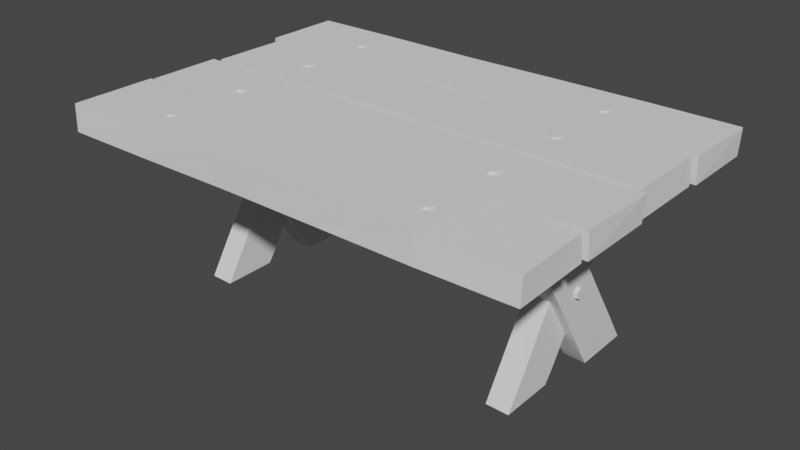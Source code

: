 # Source: Table.blend  (saved by Blender 2.91.10; exported with 4.5.12 LTS)
import bpy
from mathutils import Matrix  # noqa: F401  (used for matrix-valued properties, if any)

bpy.ops.wm.read_factory_settings(use_empty=True)
scene = bpy.context.scene
scene.name = 'Scene'

# ---- world
world_world = bpy.data.worlds.new('World'); scene.world = world_world
world_world.use_nodes = True; world_world.node_tree.nodes.clear()
_N = world_world.node_tree.nodes; _L = world_world.node_tree.links
n0 = _N.new('ShaderNodeOutputWorld'); n0.name = 'World Output'; n0.location = (300, 300)
n1 = _N.new('ShaderNodeBackground'); n1.name = 'Background'; n1.location = (10, 300)
n1.inputs[0].default_value = (0.05088, 0.05088, 0.05088, 1.0)
_L.new(n1.outputs[0], n0.inputs[0])
n0.is_active_output = True
world_world.color = (0.05088, 0.05088, 0.05088)
world_world.use_sun_shadow = False
world_world.sun_shadow_jitter_overblur = 0.0

# ---- meshes
me_cube_001 = bpy.data.meshes.new('Cube.001')
me_cube_001.from_pydata([(-1.004, -0.9992, -1.0), (-1.0, -0.9748, 1.0), (-0.9967, 1.0, -1.0), (-1.0, 0.9748, 1.0), (0.9941, -1.045, -1.0), (1.0, -1.0, 1.0), (0.9941, 1.008, -1.0), (1.0, 0.9637, 1.0), (-0.6323, 1.037, -1.0), (-0.6473, 1.0, 1.0), (-0.6246, -1.037, -1.0), (-0.6323, -1.0, 1.0), (-0.13, 0.9859, 0.9848), (-0.1943, -1.0, -1.038), (-0.1929, 0.9999, -0.9848), (-0.1436, -0.986, 1.038), (0.2244, 1.0, 1.0), (0.1819, -1.0, -1.0), (0.1653, 0.999, -1.0), (0.2576, -1.0, 1.0), (0.6621, 0.9997, 1.018), (0.6288, -1.027, -1.02), (0.6453, 1.028, -1.018), (0.6288, -0.9997, 1.02)], [], [(0, 1, 3, 2), (22, 20, 7, 6), (6, 7, 5, 4), (10, 11, 1, 0), (22, 6, 4, 21), (9, 3, 1, 11), (12, 9, 11, 15), (2, 8, 10, 0), (13, 15, 11, 10), (2, 3, 9, 8), (17, 19, 15, 13), (16, 12, 15, 19), (8, 14, 13, 10), (8, 9, 12, 14), (20, 16, 19, 23), (21, 23, 19, 17), (14, 18, 17, 13), (14, 12, 16, 18), (4, 5, 23, 21), (7, 20, 23, 5), (18, 22, 21, 17), (18, 16, 20, 22)])
_uv = me_cube_001.uv_layers.new(name='UVMap')
_uv.uv.foreach_set('vector', [0.375, 0.0, 0.625, 0.0, 0.625, 0.25, 0.375, 0.25, 0.375, 0.4536, 0.625, 0.4536, 0.625, 0.5, 0.375, 0.5, 0.375, 0.5, 0.625, 0.5, 0.625, 0.75, 0.375, 0.75, 0.375, 0.954, 0.625, 0.954, 0.625, 1.0, 0.375, 1.0, 0.3286, 0.5, 0.375, 0.5, 0.375, 0.75, 0.3286, 0.75, 0.829, 0.5, 0.875, 0.5, 0.875, 0.75, 0.829, 0.75, 0.7681, 0.5, 0.829, 0.5, 0.829, 0.75, 0.7681, 0.75, 0.125, 0.5, 0.171, 0.5, 0.171, 0.75, 0.125, 0.75, 0.375, 0.8931, 0.625, 0.8931, 0.625, 0.954, 0.375, 0.954, 0.375, 0.25, 0.625, 0.25, 0.625, 0.296, 0.375, 0.296, 0.375, 0.8428, 0.625, 0.8428, 0.625, 0.8931, 0.375, 0.8931, 0.7178, 0.5, 0.7681, 0.5, 0.7681, 0.75, 0.7178, 0.75, 0.171, 0.5, 0.2319, 0.5, 0.2319, 0.75, 0.171, 0.75, 0.375, 0.296, 0.625, 0.296, 0.625, 0.3569, 0.375, 0.3569, 0.6714, 0.5, 0.7178, 0.5, 0.7178, 0.75, 0.6714, 0.75, 0.375, 0.7964, 0.625, 0.7964, 0.625, 0.8428, 0.375, 0.8428, 0.2319, 0.5, 0.2822, 0.5, 0.2822, 0.75, 0.2319, 0.75, 0.375, 0.3569, 0.625, 0.3569, 0.625, 0.4072, 0.375, 0.4072, 0.375, 0.75, 0.625, 0.75, 0.625, 0.7964, 0.375, 0.7964, 0.625, 0.5, 0.6714, 0.5, 0.6714, 0.75, 0.625, 0.75, 0.2822, 0.5, 0.3286, 0.5, 0.3286, 0.75, 0.2822, 0.75, 0.375, 0.4072, 0.625, 0.4072, 0.625, 0.4536, 0.375, 0.4536])
me_cube_001.use_remesh_fix_poles = True
me_cube_001.use_remesh_preserve_attributes = False
me_cube_001.use_mirror_vertex_groups = False
me_cube_001.update()
me_cube_002 = bpy.data.meshes.new('Cube.002')
me_cube_002.from_pydata([(-1.004, -0.9992, -1.0), (-1.0, -0.9748, 1.0), (-0.9967, 0.9728, -1.0), (-1.0, 0.9476, 1.0), (0.9941, -1.045, -1.0), (1.0, -1.0, 1.0), (0.9941, 1.045, -1.0), (1.0, 1.0, 1.0), (-0.6323, 1.037, -1.0), (-0.6473, 1.0, 1.0), (-0.6246, -1.037, -1.0), (-0.6323, -1.0, 1.0), (-0.13, 0.9859, 0.9848), (-0.1943, -1.0, -1.038), (-0.1929, 0.9999, -0.9848), (-0.1436, -0.986, 1.038), (0.2244, 1.0, 1.0), (0.1819, -1.0, -1.0), (0.1653, 0.999, -1.0), (0.2576, -1.0, 1.0), (0.6621, 0.9997, 1.018), (0.6288, -1.027, -1.02), (0.6453, 1.028, -1.018), (0.6288, -0.9997, 1.02)], [], [(0, 1, 3, 2), (22, 20, 7, 6), (6, 7, 5, 4), (10, 11, 1, 0), (22, 6, 4, 21), (9, 3, 1, 11), (12, 9, 11, 15), (2, 8, 10, 0), (13, 15, 11, 10), (2, 3, 9, 8), (17, 19, 15, 13), (16, 12, 15, 19), (8, 14, 13, 10), (8, 9, 12, 14), (20, 16, 19, 23), (21, 23, 19, 17), (14, 18, 17, 13), (14, 12, 16, 18), (4, 5, 23, 21), (7, 20, 23, 5), (18, 22, 21, 17), (18, 16, 20, 22)])
_uv = me_cube_002.uv_layers.new(name='UVMap')
_uv.uv.foreach_set('vector', [0.375, 0.0, 0.625, 0.0, 0.625, 0.25, 0.375, 0.25, 0.375, 0.4536, 0.625, 0.4536, 0.625, 0.5, 0.375, 0.5, 0.375, 0.5, 0.625, 0.5, 0.625, 0.75, 0.375, 0.75, 0.375, 0.954, 0.625, 0.954, 0.625, 1.0, 0.375, 1.0, 0.3286, 0.5, 0.375, 0.5, 0.375, 0.75, 0.3286, 0.75, 0.829, 0.5, 0.875, 0.5, 0.875, 0.75, 0.829, 0.75, 0.7681, 0.5, 0.829, 0.5, 0.829, 0.75, 0.7681, 0.75, 0.125, 0.5, 0.171, 0.5, 0.171, 0.75, 0.125, 0.75, 0.375, 0.8931, 0.625, 0.8931, 0.625, 0.954, 0.375, 0.954, 0.375, 0.25, 0.625, 0.25, 0.625, 0.296, 0.375, 0.296, 0.375, 0.8428, 0.625, 0.8428, 0.625, 0.8931, 0.375, 0.8931, 0.7178, 0.5, 0.7681, 0.5, 0.7681, 0.75, 0.7178, 0.75, 0.171, 0.5, 0.2319, 0.5, 0.2319, 0.75, 0.171, 0.75, 0.375, 0.296, 0.625, 0.296, 0.625, 0.3569, 0.375, 0.3569, 0.6714, 0.5, 0.7178, 0.5, 0.7178, 0.75, 0.6714, 0.75, 0.375, 0.7964, 0.625, 0.7964, 0.625, 0.8428, 0.375, 0.8428, 0.2319, 0.5, 0.2822, 0.5, 0.2822, 0.75, 0.2319, 0.75, 0.375, 0.3569, 0.625, 0.3569, 0.625, 0.4072, 0.375, 0.4072, 0.375, 0.75, 0.625, 0.75, 0.625, 0.7964, 0.375, 0.7964, 0.625, 0.5, 0.6714, 0.5, 0.6714, 0.75, 0.625, 0.75, 0.2822, 0.5, 0.3286, 0.5, 0.3286, 0.75, 0.2822, 0.75, 0.375, 0.4072, 0.625, 0.4072, 0.625, 0.4536, 0.375, 0.4536])
me_cube_002.use_remesh_fix_poles = True
me_cube_002.use_remesh_preserve_attributes = False
me_cube_002.use_mirror_vertex_groups = False
me_cube_002.update()
me_cube_003 = bpy.data.meshes.new('Cube.003')
me_cube_003.from_pydata([(-1.004, -0.9992, -1.0), (-1.0, -0.9748, 1.0), (-0.9967, 1.0, -1.0), (-1.0, 0.9748, 1.0), (0.9941, -1.045, -1.0), (1.0, -1.0, 1.0), (0.9941, 0.8388, -1.0), (1.0, 0.7943, 1.0), (-0.6323, 1.037, -1.0), (-0.6473, 1.0, 1.0), (-0.6246, -1.037, -1.0), (-0.6323, -1.0, 1.0), (-0.13, 0.9859, 0.9848), (-0.1943, -1.0, -1.038), (-0.1929, 0.9999, -0.9848), (-0.1436, -0.986, 1.038), (0.2244, 1.0, 1.0), (0.1819, -1.0, -1.0), (0.1653, 0.999, -1.0), (0.2576, -1.0, 1.0), (0.6621, 0.9997, 1.018), (0.6288, -1.027, -1.02), (0.6453, 1.028, -1.018), (0.6288, -0.9997, 1.02)], [], [(0, 1, 3, 2), (22, 20, 7, 6), (6, 7, 5, 4), (10, 11, 1, 0), (22, 6, 4, 21), (9, 3, 1, 11), (12, 9, 11, 15), (2, 8, 10, 0), (13, 15, 11, 10), (2, 3, 9, 8), (17, 19, 15, 13), (16, 12, 15, 19), (8, 14, 13, 10), (8, 9, 12, 14), (20, 16, 19, 23), (21, 23, 19, 17), (14, 18, 17, 13), (14, 12, 16, 18), (4, 5, 23, 21), (7, 20, 23, 5), (18, 22, 21, 17), (18, 16, 20, 22)])
_uv = me_cube_003.uv_layers.new(name='UVMap')
_uv.uv.foreach_set('vector', [0.375, 0.0, 0.625, 0.0, 0.625, 0.25, 0.375, 0.25, 0.375, 0.4536, 0.625, 0.4536, 0.625, 0.5, 0.375, 0.5, 0.375, 0.5, 0.625, 0.5, 0.625, 0.75, 0.375, 0.75, 0.375, 0.954, 0.625, 0.954, 0.625, 1.0, 0.375, 1.0, 0.3286, 0.5, 0.375, 0.5, 0.375, 0.75, 0.3286, 0.75, 0.829, 0.5, 0.875, 0.5, 0.875, 0.75, 0.829, 0.75, 0.7681, 0.5, 0.829, 0.5, 0.829, 0.75, 0.7681, 0.75, 0.125, 0.5, 0.171, 0.5, 0.171, 0.75, 0.125, 0.75, 0.375, 0.8931, 0.625, 0.8931, 0.625, 0.954, 0.375, 0.954, 0.375, 0.25, 0.625, 0.25, 0.625, 0.296, 0.375, 0.296, 0.375, 0.8428, 0.625, 0.8428, 0.625, 0.8931, 0.375, 0.8931, 0.7178, 0.5, 0.7681, 0.5, 0.7681, 0.75, 0.7178, 0.75, 0.171, 0.5, 0.2319, 0.5, 0.2319, 0.75, 0.171, 0.75, 0.375, 0.296, 0.625, 0.296, 0.625, 0.3569, 0.375, 0.3569, 0.6714, 0.5, 0.7178, 0.5, 0.7178, 0.75, 0.6714, 0.75, 0.375, 0.7964, 0.625, 0.7964, 0.625, 0.8428, 0.375, 0.8428, 0.2319, 0.5, 0.2822, 0.5, 0.2822, 0.75, 0.2319, 0.75, 0.375, 0.3569, 0.625, 0.3569, 0.625, 0.4072, 0.375, 0.4072, 0.375, 0.75, 0.625, 0.75, 0.625, 0.7964, 0.375, 0.7964, 0.625, 0.5, 0.6714, 0.5, 0.6714, 0.75, 0.625, 0.75, 0.2822, 0.5, 0.3286, 0.5, 0.3286, 0.75, 0.2822, 0.75, 0.375, 0.4072, 0.625, 0.4072, 0.625, 0.4536, 0.375, 0.4536])
me_cube_003.use_remesh_fix_poles = True
me_cube_003.use_remesh_preserve_attributes = False
me_cube_003.use_mirror_vertex_groups = False
me_cube_003.update()
me_cube_004 = bpy.data.meshes.new('Cube.004')
me_cube_004.from_pydata([(-1.004, -0.9992, -1.0), (-1.002, -0.9373, 0.8526), (-0.9967, 1.0, -1.0), (-0.9922, 0.9748, 0.8448), (0.9941, -1.045, -1.0), (1.0, -1.0, 1.0), (0.9941, 1.209, -1.0), (1.0, 1.164, 1.0), (-0.6323, 1.037, -1.0), (-0.6473, 1.0, 1.0), (-0.6246, -1.037, -1.0), (-0.6323, -1.0, 1.0), (-0.13, 0.9859, 0.9848), (-0.1943, -1.0, -1.038), (-0.1929, 0.9999, -0.9848), (-0.1436, -0.986, 1.038), (0.2244, 1.0, 1.0), (0.1819, -1.0, -1.0), (0.1653, 0.999, -1.0), (0.2576, -1.0, 1.0), (0.6621, 0.9997, 1.018), (0.6288, -1.027, -1.02), (0.6453, 1.028, -1.018), (0.6288, -0.9997, 1.02)], [], [(0, 1, 3, 2), (22, 20, 7, 6), (6, 7, 5, 4), (10, 11, 1, 0), (22, 6, 4, 21), (9, 3, 1, 11), (12, 9, 11, 15), (2, 8, 10, 0), (13, 15, 11, 10), (2, 3, 9, 8), (17, 19, 15, 13), (16, 12, 15, 19), (8, 14, 13, 10), (8, 9, 12, 14), (20, 16, 19, 23), (21, 23, 19, 17), (14, 18, 17, 13), (14, 12, 16, 18), (4, 5, 23, 21), (7, 20, 23, 5), (18, 22, 21, 17), (18, 16, 20, 22)])
_uv = me_cube_004.uv_layers.new(name='UVMap')
_uv.uv.foreach_set('vector', [0.375, 0.0, 0.625, 0.0, 0.625, 0.25, 0.375, 0.25, 0.375, 0.4536, 0.625, 0.4536, 0.625, 0.5, 0.375, 0.5, 0.375, 0.5, 0.625, 0.5, 0.625, 0.75, 0.375, 0.75, 0.375, 0.954, 0.625, 0.954, 0.625, 1.0, 0.375, 1.0, 0.3286, 0.5, 0.375, 0.5, 0.375, 0.75, 0.3286, 0.75, 0.829, 0.5, 0.875, 0.5, 0.875, 0.75, 0.829, 0.75, 0.7681, 0.5, 0.829, 0.5, 0.829, 0.75, 0.7681, 0.75, 0.125, 0.5, 0.171, 0.5, 0.171, 0.75, 0.125, 0.75, 0.375, 0.8931, 0.625, 0.8931, 0.625, 0.954, 0.375, 0.954, 0.375, 0.25, 0.625, 0.25, 0.625, 0.296, 0.375, 0.296, 0.375, 0.8428, 0.625, 0.8428, 0.625, 0.8931, 0.375, 0.8931, 0.7178, 0.5, 0.7681, 0.5, 0.7681, 0.75, 0.7178, 0.75, 0.171, 0.5, 0.2319, 0.5, 0.2319, 0.75, 0.171, 0.75, 0.375, 0.296, 0.625, 0.296, 0.625, 0.3569, 0.375, 0.3569, 0.6714, 0.5, 0.7178, 0.5, 0.7178, 0.75, 0.6714, 0.75, 0.375, 0.7964, 0.625, 0.7964, 0.625, 0.8428, 0.375, 0.8428, 0.2319, 0.5, 0.2822, 0.5, 0.2822, 0.75, 0.2319, 0.75, 0.375, 0.3569, 0.625, 0.3569, 0.625, 0.4072, 0.375, 0.4072, 0.375, 0.75, 0.625, 0.75, 0.625, 0.7964, 0.375, 0.7964, 0.625, 0.5, 0.6714, 0.5, 0.6714, 0.75, 0.625, 0.75, 0.2822, 0.5, 0.3286, 0.5, 0.3286, 0.75, 0.2822, 0.75, 0.375, 0.4072, 0.625, 0.4072, 0.625, 0.4536, 0.375, 0.4536])
me_cube_004.use_remesh_fix_poles = True
me_cube_004.use_remesh_preserve_attributes = False
me_cube_004.use_mirror_vertex_groups = False
me_cube_004.update()
me_cube_005 = bpy.data.meshes.new('Cube.005')
me_cube_005.from_pydata([(-1.004, -0.9992, -1.0), (-1.0, -0.9748, 1.0), (-0.7387, 1.046, -1.0), (-0.7419, 1.021, 1.0), (0.7324, -1.018, -1.0), (0.7384, -0.9733, 1.0), (0.9941, 1.045, -1.0), (1.0, 1.0, 1.0), (-0.6322, 1.058, -1.021), (-0.6476, 1.021, 1.021), (-0.6244, -1.059, -1.021), (-0.6322, -1.021, 1.021), (-0.13, 0.9859, 0.9848), (-0.196, -1.001, -1.106), (-0.2444, 0.9959, -0.9785), (-0.1419, -0.9855, 1.106), (0.2249, 1.029, 1.029), (0.1812, -1.029, -1.029), (0.2157, 1.032, -1.035), (0.259, -1.029, 1.029), (0.6621, 0.9997, 1.018), (0.6288, -1.027, -1.02), (0.6453, 1.028, -1.018), (0.6288, -0.9997, 1.02)], [], [(0, 1, 3, 2), (22, 20, 7, 6), (6, 7, 5, 4), (10, 11, 1, 0), (22, 6, 4, 21), (9, 3, 1, 11), (12, 9, 11, 15), (2, 8, 10, 0), (13, 15, 11, 10), (2, 3, 9, 8), (17, 19, 15, 13), (16, 12, 15, 19), (8, 14, 13, 10), (8, 9, 12, 14), (20, 16, 19, 23), (21, 23, 19, 17), (14, 18, 17, 13), (14, 12, 16, 18), (4, 5, 23, 21), (7, 20, 23, 5), (18, 22, 21, 17), (18, 16, 20, 22)])
_uv = me_cube_005.uv_layers.new(name='UVMap')
_uv.uv.foreach_set('vector', [0.375, 0.0, 0.625, 0.0, 0.625, 0.25, 0.375, 0.25, 0.375, 0.4536, 0.625, 0.4536, 0.625, 0.5, 0.375, 0.5, 0.375, 0.5, 0.625, 0.5, 0.625, 0.75, 0.375, 0.75, 0.375, 0.954, 0.625, 0.954, 0.625, 1.0, 0.375, 1.0, 0.3286, 0.5, 0.375, 0.5, 0.375, 0.75, 0.3286, 0.75, 0.829, 0.5, 0.875, 0.5, 0.875, 0.75, 0.829, 0.75, 0.7681, 0.5, 0.829, 0.5, 0.829, 0.75, 0.7681, 0.75, 0.125, 0.5, 0.171, 0.5, 0.171, 0.75, 0.125, 0.75, 0.375, 0.8931, 0.625, 0.8931, 0.625, 0.954, 0.375, 0.954, 0.375, 0.25, 0.625, 0.25, 0.625, 0.296, 0.375, 0.296, 0.375, 0.8428, 0.625, 0.8428, 0.625, 0.8931, 0.375, 0.8931, 0.7178, 0.5, 0.7681, 0.5, 0.7681, 0.75, 0.7178, 0.75, 0.171, 0.5, 0.2319, 0.5, 0.2319, 0.75, 0.171, 0.75, 0.375, 0.296, 0.625, 0.296, 0.625, 0.3569, 0.375, 0.3569, 0.6714, 0.5, 0.7178, 0.5, 0.7178, 0.75, 0.6714, 0.75, 0.375, 0.7964, 0.625, 0.7964, 0.625, 0.8428, 0.375, 0.8428, 0.2319, 0.5, 0.2822, 0.5, 0.2822, 0.75, 0.2319, 0.75, 0.375, 0.3569, 0.625, 0.3569, 0.625, 0.4072, 0.375, 0.4072, 0.375, 0.75, 0.625, 0.75, 0.625, 0.7964, 0.375, 0.7964, 0.625, 0.5, 0.6714, 0.5, 0.6714, 0.75, 0.625, 0.75, 0.2822, 0.5, 0.3286, 0.5, 0.3286, 0.75, 0.2822, 0.75, 0.375, 0.4072, 0.625, 0.4072, 0.625, 0.4536, 0.375, 0.4536])
me_cube_005.use_remesh_fix_poles = True
me_cube_005.use_remesh_preserve_attributes = False
me_cube_005.use_mirror_vertex_groups = False
me_cube_005.update()
me_cube_006 = bpy.data.meshes.new('Cube.006')
me_cube_006.from_pydata([(-1.004, -0.9992, -1.0), (-1.0, -0.9748, 1.0), (-0.7387, 1.046, -1.0), (-0.7419, 1.021, 1.0), (0.7324, -1.018, -1.0), (0.7384, -0.9733, 1.0), (0.9941, 1.045, -1.0), (1.0, 1.0, 1.0), (-0.6323, 1.037, -1.0), (-0.6473, 1.0, 1.0), (-0.6246, -1.037, -1.0), (-0.6323, -1.0, 1.0), (-0.13, 0.9859, 0.9848), (-0.1943, -1.0, -1.038), (-0.1929, 0.9999, -0.9848), (-0.1436, -0.986, 1.038), (0.2244, 1.0, 1.0), (0.1819, -1.0, -1.0), (0.1653, 0.999, -1.0), (0.2576, -1.0, 1.0), (0.6621, 0.9997, 1.018), (0.6288, -1.027, -1.02), (0.6453, 1.028, -1.018), (0.6288, -0.9997, 1.02)], [], [(0, 1, 3, 2), (22, 20, 7, 6), (6, 7, 5, 4), (10, 11, 1, 0), (22, 6, 4, 21), (9, 3, 1, 11), (12, 9, 11, 15), (2, 8, 10, 0), (13, 15, 11, 10), (2, 3, 9, 8), (17, 19, 15, 13), (16, 12, 15, 19), (8, 14, 13, 10), (8, 9, 12, 14), (20, 16, 19, 23), (21, 23, 19, 17), (14, 18, 17, 13), (14, 12, 16, 18), (4, 5, 23, 21), (7, 20, 23, 5), (18, 22, 21, 17), (18, 16, 20, 22)])
_uv = me_cube_006.uv_layers.new(name='UVMap')
_uv.uv.foreach_set('vector', [0.375, 0.0, 0.625, 0.0, 0.625, 0.25, 0.375, 0.25, 0.375, 0.4536, 0.625, 0.4536, 0.625, 0.5, 0.375, 0.5, 0.375, 0.5, 0.625, 0.5, 0.625, 0.75, 0.375, 0.75, 0.375, 0.954, 0.625, 0.954, 0.625, 1.0, 0.375, 1.0, 0.3286, 0.5, 0.375, 0.5, 0.375, 0.75, 0.3286, 0.75, 0.829, 0.5, 0.875, 0.5, 0.875, 0.75, 0.829, 0.75, 0.7681, 0.5, 0.829, 0.5, 0.829, 0.75, 0.7681, 0.75, 0.125, 0.5, 0.171, 0.5, 0.171, 0.75, 0.125, 0.75, 0.375, 0.8931, 0.625, 0.8931, 0.625, 0.954, 0.375, 0.954, 0.375, 0.25, 0.625, 0.25, 0.625, 0.296, 0.375, 0.296, 0.375, 0.8428, 0.625, 0.8428, 0.625, 0.8931, 0.375, 0.8931, 0.7178, 0.5, 0.7681, 0.5, 0.7681, 0.75, 0.7178, 0.75, 0.171, 0.5, 0.2319, 0.5, 0.2319, 0.75, 0.171, 0.75, 0.375, 0.296, 0.625, 0.296, 0.625, 0.3569, 0.375, 0.3569, 0.6714, 0.5, 0.7178, 0.5, 0.7178, 0.75, 0.6714, 0.75, 0.375, 0.7964, 0.625, 0.7964, 0.625, 0.8428, 0.375, 0.8428, 0.2319, 0.5, 0.2822, 0.5, 0.2822, 0.75, 0.2319, 0.75, 0.375, 0.3569, 0.625, 0.3569, 0.625, 0.4072, 0.375, 0.4072, 0.375, 0.75, 0.625, 0.75, 0.625, 0.7964, 0.375, 0.7964, 0.625, 0.5, 0.6714, 0.5, 0.6714, 0.75, 0.625, 0.75, 0.2822, 0.5, 0.3286, 0.5, 0.3286, 0.75, 0.2822, 0.75, 0.375, 0.4072, 0.625, 0.4072, 0.625, 0.4536, 0.375, 0.4536])
me_cube_006.use_remesh_fix_poles = True
me_cube_006.use_remesh_preserve_attributes = False
me_cube_006.use_mirror_vertex_groups = False
me_cube_006.update()
me_cube_007 = bpy.data.meshes.new('Cube.007')
me_cube_007.from_pydata([(-1.004, -0.9992, -1.0), (-1.0, -0.9748, 1.0), (-0.9967, 1.0, -1.0), (-1.0, 0.9748, 1.0), (0.9941, -1.045, -1.0), (1.0, -1.0, 1.0), (0.9941, 1.045, -1.0), (1.0, 1.0, 1.0), (-0.6323, 1.037, -1.0), (-0.6473, 1.0, 1.0), (-0.6246, -1.037, -1.0), (-0.6323, -1.0, 1.0), (-0.13, 0.9859, 0.9848), (-0.1943, -1.0, -1.038), (-0.1929, 0.9999, -0.9848), (-0.1436, -0.986, 1.038), (0.2244, 1.0, 1.0), (0.1819, -1.0, -1.0), (0.1653, 0.999, -1.0), (0.2576, -1.0, 1.0), (0.6621, 0.9997, 1.018), (0.6288, -1.027, -1.02), (0.6453, 1.028, -1.018), (0.6288, -0.9997, 1.02)], [], [(0, 1, 3, 2), (22, 20, 7, 6), (6, 7, 5, 4), (10, 11, 1, 0), (22, 6, 4, 21), (9, 3, 1, 11), (12, 9, 11, 15), (2, 8, 10, 0), (13, 15, 11, 10), (2, 3, 9, 8), (17, 19, 15, 13), (16, 12, 15, 19), (8, 14, 13, 10), (8, 9, 12, 14), (20, 16, 19, 23), (21, 23, 19, 17), (14, 18, 17, 13), (14, 12, 16, 18), (4, 5, 23, 21), (7, 20, 23, 5), (18, 22, 21, 17), (18, 16, 20, 22)])
_uv = me_cube_007.uv_layers.new(name='UVMap')
_uv.uv.foreach_set('vector', [0.375, 0.0, 0.625, 0.0, 0.625, 0.25, 0.375, 0.25, 0.375, 0.4536, 0.625, 0.4536, 0.625, 0.5, 0.375, 0.5, 0.375, 0.5, 0.625, 0.5, 0.625, 0.75, 0.375, 0.75, 0.375, 0.954, 0.625, 0.954, 0.625, 1.0, 0.375, 1.0, 0.3286, 0.5, 0.375, 0.5, 0.375, 0.75, 0.3286, 0.75, 0.829, 0.5, 0.875, 0.5, 0.875, 0.75, 0.829, 0.75, 0.7681, 0.5, 0.829, 0.5, 0.829, 0.75, 0.7681, 0.75, 0.125, 0.5, 0.171, 0.5, 0.171, 0.75, 0.125, 0.75, 0.375, 0.8931, 0.625, 0.8931, 0.625, 0.954, 0.375, 0.954, 0.375, 0.25, 0.625, 0.25, 0.625, 0.296, 0.375, 0.296, 0.375, 0.8428, 0.625, 0.8428, 0.625, 0.8931, 0.375, 0.8931, 0.7178, 0.5, 0.7681, 0.5, 0.7681, 0.75, 0.7178, 0.75, 0.171, 0.5, 0.2319, 0.5, 0.2319, 0.75, 0.171, 0.75, 0.375, 0.296, 0.625, 0.296, 0.625, 0.3569, 0.375, 0.3569, 0.6714, 0.5, 0.7178, 0.5, 0.7178, 0.75, 0.6714, 0.75, 0.375, 0.7964, 0.625, 0.7964, 0.625, 0.8428, 0.375, 0.8428, 0.2319, 0.5, 0.2822, 0.5, 0.2822, 0.75, 0.2319, 0.75, 0.375, 0.3569, 0.625, 0.3569, 0.625, 0.4072, 0.375, 0.4072, 0.375, 0.75, 0.625, 0.75, 0.625, 0.7964, 0.375, 0.7964, 0.625, 0.5, 0.6714, 0.5, 0.6714, 0.75, 0.625, 0.75, 0.2822, 0.5, 0.3286, 0.5, 0.3286, 0.75, 0.2822, 0.75, 0.375, 0.4072, 0.625, 0.4072, 0.625, 0.4536, 0.375, 0.4536])
me_cube_007.use_remesh_fix_poles = True
me_cube_007.use_remesh_preserve_attributes = False
me_cube_007.use_mirror_vertex_groups = False
me_cube_007.update()
me_cube_008 = bpy.data.meshes.new('Cube.008')
me_cube_008.from_pydata([(-1.004, -0.9992, -1.0), (-1.0, -0.9748, 1.0), (-0.9967, 1.0, -1.0), (-1.0, 0.9748, 1.0), (0.9941, -1.045, -1.0), (1.0, -1.0, 1.0), (0.9941, 1.045, -1.0), (1.0, 1.0, 1.0), (-0.6323, 1.037, -1.0), (-0.6473, 1.0, 1.0), (-0.6246, -1.037, -1.0), (-0.6323, -1.0, 1.0), (-0.13, 0.9859, 0.9848), (-0.1943, -1.0, -1.038), (-0.1929, 0.9999, -0.9848), (-0.1436, -0.986, 1.038), (0.2244, 1.0, 1.0), (0.1819, -1.0, -1.0), (0.1653, 0.999, -1.0), (0.2576, -1.0, 1.0), (0.6621, 0.9997, 1.018), (0.6288, -1.027, -1.02), (0.6453, 1.028, -1.018), (0.6288, -0.9997, 1.02)], [], [(0, 1, 3, 2), (22, 20, 7, 6), (6, 7, 5, 4), (10, 11, 1, 0), (22, 6, 4, 21), (9, 3, 1, 11), (12, 9, 11, 15), (2, 8, 10, 0), (13, 15, 11, 10), (2, 3, 9, 8), (17, 19, 15, 13), (16, 12, 15, 19), (8, 14, 13, 10), (8, 9, 12, 14), (20, 16, 19, 23), (21, 23, 19, 17), (14, 18, 17, 13), (14, 12, 16, 18), (4, 5, 23, 21), (7, 20, 23, 5), (18, 22, 21, 17), (18, 16, 20, 22)])
_uv = me_cube_008.uv_layers.new(name='UVMap')
_uv.uv.foreach_set('vector', [0.375, 0.0, 0.625, 0.0, 0.625, 0.25, 0.375, 0.25, 0.375, 0.4536, 0.625, 0.4536, 0.625, 0.5, 0.375, 0.5, 0.375, 0.5, 0.625, 0.5, 0.625, 0.75, 0.375, 0.75, 0.375, 0.954, 0.625, 0.954, 0.625, 1.0, 0.375, 1.0, 0.3286, 0.5, 0.375, 0.5, 0.375, 0.75, 0.3286, 0.75, 0.829, 0.5, 0.875, 0.5, 0.875, 0.75, 0.829, 0.75, 0.7681, 0.5, 0.829, 0.5, 0.829, 0.75, 0.7681, 0.75, 0.125, 0.5, 0.171, 0.5, 0.171, 0.75, 0.125, 0.75, 0.375, 0.8931, 0.625, 0.8931, 0.625, 0.954, 0.375, 0.954, 0.375, 0.25, 0.625, 0.25, 0.625, 0.296, 0.375, 0.296, 0.375, 0.8428, 0.625, 0.8428, 0.625, 0.8931, 0.375, 0.8931, 0.7178, 0.5, 0.7681, 0.5, 0.7681, 0.75, 0.7178, 0.75, 0.171, 0.5, 0.2319, 0.5, 0.2319, 0.75, 0.171, 0.75, 0.375, 0.296, 0.625, 0.296, 0.625, 0.3569, 0.375, 0.3569, 0.6714, 0.5, 0.7178, 0.5, 0.7178, 0.75, 0.6714, 0.75, 0.375, 0.7964, 0.625, 0.7964, 0.625, 0.8428, 0.375, 0.8428, 0.2319, 0.5, 0.2822, 0.5, 0.2822, 0.75, 0.2319, 0.75, 0.375, 0.3569, 0.625, 0.3569, 0.625, 0.4072, 0.375, 0.4072, 0.375, 0.75, 0.625, 0.75, 0.625, 0.7964, 0.375, 0.7964, 0.625, 0.5, 0.6714, 0.5, 0.6714, 0.75, 0.625, 0.75, 0.2822, 0.5, 0.3286, 0.5, 0.3286, 0.75, 0.2822, 0.75, 0.375, 0.4072, 0.625, 0.4072, 0.625, 0.4536, 0.375, 0.4536])
me_cube_008.use_remesh_fix_poles = True
me_cube_008.use_remesh_preserve_attributes = False
me_cube_008.use_mirror_vertex_groups = False
me_cube_008.update()
me_cylinder = bpy.data.meshes.new('Cylinder')
me_cylinder.from_pydata([(0.0, 1.0, -1.0), (0.0, 1.0, 1.0), (0.866, 0.5, -1.0), (0.866, 0.5, 1.0), (0.866, -0.5, -1.0), (0.866, -0.5, 1.0), (-8.742e-08, -1.0, -1.0), (-8.742e-08, -1.0, 1.0), (-0.866, -0.5, -1.0), (-0.866, -0.5, 1.0), (-0.866, 0.5, -1.0), (-0.866, 0.5, 1.0)], [], [(0, 1, 3, 2), (2, 3, 5, 4), (4, 5, 7, 6), (6, 7, 9, 8), (3, 1, 11, 9, 7, 5), (8, 9, 11, 10), (10, 11, 1, 0), (0, 2, 4, 6, 8, 10)])
_uv = me_cylinder.uv_layers.new(name='UVMap')
_uv.uv.foreach_set('vector', [1.0, 0.5, 1.0, 1.0, 0.8333, 1.0, 0.8333, 0.5, 0.8333, 0.5, 0.8333, 1.0, 0.6667, 1.0, 0.6667, 0.5, 0.6667, 0.5, 0.6667, 1.0, 0.5, 1.0, 0.5, 0.5, 0.5, 0.5, 0.5, 1.0, 0.3333, 1.0, 0.3333, 0.5, 0.4578, 0.37, 0.25, 0.49, 0.04215, 0.37, 0.04215, 0.13, 0.25, 0.01, 0.4578, 0.13, 0.3333, 0.5, 0.3333, 1.0, 0.1667, 1.0, 0.1667, 0.5, 0.1667, 0.5, 0.1667, 1.0, -8.941e-08, 1.0, -8.941e-08, 0.5, 0.75, 0.49, 0.9578, 0.37, 0.9578, 0.13, 0.75, 0.01, 0.5422, 0.13, 0.5422, 0.37])
me_cylinder.use_remesh_fix_poles = True
me_cylinder.use_remesh_preserve_attributes = False
me_cylinder.use_mirror_vertex_groups = False
me_cylinder.update()
me_cylinder_001 = bpy.data.meshes.new('Cylinder.001')
me_cylinder_001.from_pydata([(0.0, 1.0, -1.0), (0.0, 1.0, 1.0), (0.866, 0.5, -1.0), (0.866, 0.5, 1.0), (0.866, -0.5, -1.0), (0.866, -0.5, 1.0), (-8.742e-08, -1.0, -1.0), (-8.742e-08, -1.0, 1.0), (-0.866, -0.5, -1.0), (-0.866, -0.5, 1.0), (-0.866, 0.5, -1.0), (-0.866, 0.5, 1.0)], [], [(0, 1, 3, 2), (2, 3, 5, 4), (4, 5, 7, 6), (6, 7, 9, 8), (3, 1, 11, 9, 7, 5), (8, 9, 11, 10), (10, 11, 1, 0), (0, 2, 4, 6, 8, 10)])
_uv = me_cylinder_001.uv_layers.new(name='UVMap')
_uv.uv.foreach_set('vector', [1.0, 0.5, 1.0, 1.0, 0.8333, 1.0, 0.8333, 0.5, 0.8333, 0.5, 0.8333, 1.0, 0.6667, 1.0, 0.6667, 0.5, 0.6667, 0.5, 0.6667, 1.0, 0.5, 1.0, 0.5, 0.5, 0.5, 0.5, 0.5, 1.0, 0.3333, 1.0, 0.3333, 0.5, 0.4578, 0.37, 0.25, 0.49, 0.04215, 0.37, 0.04215, 0.13, 0.25, 0.01, 0.4578, 0.13, 0.3333, 0.5, 0.3333, 1.0, 0.1667, 1.0, 0.1667, 0.5, 0.1667, 0.5, 0.1667, 1.0, -8.941e-08, 1.0, -8.941e-08, 0.5, 0.75, 0.49, 0.9578, 0.37, 0.9578, 0.13, 0.75, 0.01, 0.5422, 0.13, 0.5422, 0.37])
me_cylinder_001.use_remesh_fix_poles = True
me_cylinder_001.use_remesh_preserve_attributes = False
me_cylinder_001.use_mirror_vertex_groups = False
me_cylinder_001.update()
me_cylinder_002 = bpy.data.meshes.new('Cylinder.002')
me_cylinder_002.from_pydata([(0.0, 1.0, -1.0), (0.0, 1.0, 1.0), (0.866, 0.5, -1.0), (0.866, 0.5, 1.0), (0.866, -0.5, -1.0), (0.866, -0.5, 1.0), (-8.742e-08, -1.0, -1.0), (-8.742e-08, -1.0, 1.0), (-0.866, -0.5, -1.0), (-0.866, -0.5, 1.0), (-0.866, 0.5, -1.0), (-0.866, 0.5, 1.0)], [], [(0, 1, 3, 2), (2, 3, 5, 4), (4, 5, 7, 6), (6, 7, 9, 8), (3, 1, 11, 9, 7, 5), (8, 9, 11, 10), (10, 11, 1, 0), (0, 2, 4, 6, 8, 10)])
_uv = me_cylinder_002.uv_layers.new(name='UVMap')
_uv.uv.foreach_set('vector', [1.0, 0.5, 1.0, 1.0, 0.8333, 1.0, 0.8333, 0.5, 0.8333, 0.5, 0.8333, 1.0, 0.6667, 1.0, 0.6667, 0.5, 0.6667, 0.5, 0.6667, 1.0, 0.5, 1.0, 0.5, 0.5, 0.5, 0.5, 0.5, 1.0, 0.3333, 1.0, 0.3333, 0.5, 0.4578, 0.37, 0.25, 0.49, 0.04215, 0.37, 0.04215, 0.13, 0.25, 0.01, 0.4578, 0.13, 0.3333, 0.5, 0.3333, 1.0, 0.1667, 1.0, 0.1667, 0.5, 0.1667, 0.5, 0.1667, 1.0, -8.941e-08, 1.0, -8.941e-08, 0.5, 0.75, 0.49, 0.9578, 0.37, 0.9578, 0.13, 0.75, 0.01, 0.5422, 0.13, 0.5422, 0.37])
me_cylinder_002.use_remesh_fix_poles = True
me_cylinder_002.use_remesh_preserve_attributes = False
me_cylinder_002.use_mirror_vertex_groups = False
me_cylinder_002.update()
me_cylinder_003 = bpy.data.meshes.new('Cylinder.003')
me_cylinder_003.from_pydata([(0.0, 1.0, -1.0), (0.0, 1.0, 1.0), (0.866, 0.5, -1.0), (0.866, 0.5, 1.0), (0.866, -0.5, -1.0), (0.866, -0.5, 1.0), (-8.742e-08, -1.0, -1.0), (-8.742e-08, -1.0, 1.0), (-0.866, -0.5, -1.0), (-0.866, -0.5, 1.0), (-0.866, 0.5, -1.0), (-0.866, 0.5, 1.0)], [], [(0, 1, 3, 2), (2, 3, 5, 4), (4, 5, 7, 6), (6, 7, 9, 8), (3, 1, 11, 9, 7, 5), (8, 9, 11, 10), (10, 11, 1, 0), (0, 2, 4, 6, 8, 10)])
_uv = me_cylinder_003.uv_layers.new(name='UVMap')
_uv.uv.foreach_set('vector', [1.0, 0.5, 1.0, 1.0, 0.8333, 1.0, 0.8333, 0.5, 0.8333, 0.5, 0.8333, 1.0, 0.6667, 1.0, 0.6667, 0.5, 0.6667, 0.5, 0.6667, 1.0, 0.5, 1.0, 0.5, 0.5, 0.5, 0.5, 0.5, 1.0, 0.3333, 1.0, 0.3333, 0.5, 0.4578, 0.37, 0.25, 0.49, 0.04215, 0.37, 0.04215, 0.13, 0.25, 0.01, 0.4578, 0.13, 0.3333, 0.5, 0.3333, 1.0, 0.1667, 1.0, 0.1667, 0.5, 0.1667, 0.5, 0.1667, 1.0, -8.941e-08, 1.0, -8.941e-08, 0.5, 0.75, 0.49, 0.9578, 0.37, 0.9578, 0.13, 0.75, 0.01, 0.5422, 0.13, 0.5422, 0.37])
me_cylinder_003.use_remesh_fix_poles = True
me_cylinder_003.use_remesh_preserve_attributes = False
me_cylinder_003.use_mirror_vertex_groups = False
me_cylinder_003.update()
me_cylinder_007 = bpy.data.meshes.new('Cylinder.007')
me_cylinder_007.from_pydata([(0.0, 1.0, -1.0), (0.0, 1.0, 1.0), (0.866, 0.5, -1.0), (0.866, 0.5, 1.0), (0.866, -0.5, -1.0), (0.866, -0.5, 1.0), (-8.742e-08, -1.0, -1.0), (-8.742e-08, -1.0, 1.0), (-0.866, -0.5, -1.0), (-0.866, -0.5, 1.0), (-0.866, 0.5, -1.0), (-0.866, 0.5, 1.0)], [], [(0, 1, 3, 2), (2, 3, 5, 4), (4, 5, 7, 6), (6, 7, 9, 8), (3, 1, 11, 9, 7, 5), (8, 9, 11, 10), (10, 11, 1, 0), (0, 2, 4, 6, 8, 10)])
_uv = me_cylinder_007.uv_layers.new(name='UVMap')
_uv.uv.foreach_set('vector', [1.0, 0.5, 1.0, 1.0, 0.8333, 1.0, 0.8333, 0.5, 0.8333, 0.5, 0.8333, 1.0, 0.6667, 1.0, 0.6667, 0.5, 0.6667, 0.5, 0.6667, 1.0, 0.5, 1.0, 0.5, 0.5, 0.5, 0.5, 0.5, 1.0, 0.3333, 1.0, 0.3333, 0.5, 0.4578, 0.37, 0.25, 0.49, 0.04215, 0.37, 0.04215, 0.13, 0.25, 0.01, 0.4578, 0.13, 0.3333, 0.5, 0.3333, 1.0, 0.1667, 1.0, 0.1667, 0.5, 0.1667, 0.5, 0.1667, 1.0, -8.941e-08, 1.0, -8.941e-08, 0.5, 0.75, 0.49, 0.9578, 0.37, 0.9578, 0.13, 0.75, 0.01, 0.5422, 0.13, 0.5422, 0.37])
me_cylinder_007.use_remesh_fix_poles = True
me_cylinder_007.use_remesh_preserve_attributes = False
me_cylinder_007.use_mirror_vertex_groups = False
me_cylinder_007.update()
me_cylinder_006 = bpy.data.meshes.new('Cylinder.006')
me_cylinder_006.from_pydata([(0.0, 1.0, -1.0), (0.0, 1.0, 1.0), (0.866, 0.5, -1.0), (0.866, 0.5, 1.0), (0.866, -0.5, -1.0), (0.866, -0.5, 1.0), (-8.742e-08, -1.0, -1.0), (-8.742e-08, -1.0, 1.0), (-0.866, -0.5, -1.0), (-0.866, -0.5, 1.0), (-0.866, 0.5, -1.0), (-0.866, 0.5, 1.0)], [], [(0, 1, 3, 2), (2, 3, 5, 4), (4, 5, 7, 6), (6, 7, 9, 8), (3, 1, 11, 9, 7, 5), (8, 9, 11, 10), (10, 11, 1, 0), (0, 2, 4, 6, 8, 10)])
_uv = me_cylinder_006.uv_layers.new(name='UVMap')
_uv.uv.foreach_set('vector', [1.0, 0.5, 1.0, 1.0, 0.8333, 1.0, 0.8333, 0.5, 0.8333, 0.5, 0.8333, 1.0, 0.6667, 1.0, 0.6667, 0.5, 0.6667, 0.5, 0.6667, 1.0, 0.5, 1.0, 0.5, 0.5, 0.5, 0.5, 0.5, 1.0, 0.3333, 1.0, 0.3333, 0.5, 0.4578, 0.37, 0.25, 0.49, 0.04215, 0.37, 0.04215, 0.13, 0.25, 0.01, 0.4578, 0.13, 0.3333, 0.5, 0.3333, 1.0, 0.1667, 1.0, 0.1667, 0.5, 0.1667, 0.5, 0.1667, 1.0, -8.941e-08, 1.0, -8.941e-08, 0.5, 0.75, 0.49, 0.9578, 0.37, 0.9578, 0.13, 0.75, 0.01, 0.5422, 0.13, 0.5422, 0.37])
me_cylinder_006.use_remesh_fix_poles = True
me_cylinder_006.use_remesh_preserve_attributes = False
me_cylinder_006.use_mirror_vertex_groups = False
me_cylinder_006.update()
me_cylinder_005 = bpy.data.meshes.new('Cylinder.005')
me_cylinder_005.from_pydata([(0.0, 1.0, -1.0), (0.0, 1.0, 1.0), (0.866, 0.5, -1.0), (0.866, 0.5, 1.0), (0.866, -0.5, -1.0), (0.866, -0.5, 1.0), (-8.742e-08, -1.0, -1.0), (-8.742e-08, -1.0, 1.0), (-0.866, -0.5, -1.0), (-0.866, -0.5, 1.0), (-0.866, 0.5, -1.0), (-0.866, 0.5, 1.0)], [], [(0, 1, 3, 2), (2, 3, 5, 4), (4, 5, 7, 6), (6, 7, 9, 8), (3, 1, 11, 9, 7, 5), (8, 9, 11, 10), (10, 11, 1, 0), (0, 2, 4, 6, 8, 10)])
_uv = me_cylinder_005.uv_layers.new(name='UVMap')
_uv.uv.foreach_set('vector', [1.0, 0.5, 1.0, 1.0, 0.8333, 1.0, 0.8333, 0.5, 0.8333, 0.5, 0.8333, 1.0, 0.6667, 1.0, 0.6667, 0.5, 0.6667, 0.5, 0.6667, 1.0, 0.5, 1.0, 0.5, 0.5, 0.5, 0.5, 0.5, 1.0, 0.3333, 1.0, 0.3333, 0.5, 0.4578, 0.37, 0.25, 0.49, 0.04215, 0.37, 0.04215, 0.13, 0.25, 0.01, 0.4578, 0.13, 0.3333, 0.5, 0.3333, 1.0, 0.1667, 1.0, 0.1667, 0.5, 0.1667, 0.5, 0.1667, 1.0, -8.941e-08, 1.0, -8.941e-08, 0.5, 0.75, 0.49, 0.9578, 0.37, 0.9578, 0.13, 0.75, 0.01, 0.5422, 0.13, 0.5422, 0.37])
me_cylinder_005.use_remesh_fix_poles = True
me_cylinder_005.use_remesh_preserve_attributes = False
me_cylinder_005.use_mirror_vertex_groups = False
me_cylinder_005.update()
me_cylinder_004 = bpy.data.meshes.new('Cylinder.004')
me_cylinder_004.from_pydata([(0.0, 1.0, -1.0), (0.0, 1.0, 1.0), (0.866, 0.5, -1.0), (0.866, 0.5, 1.0), (0.866, -0.5, -1.0), (0.866, -0.5, 1.0), (-8.742e-08, -1.0, -1.0), (-8.742e-08, -1.0, 1.0), (-0.866, -0.5, -1.0), (-0.866, -0.5, 1.0), (-0.866, 0.5, -1.0), (-0.866, 0.5, 1.0)], [], [(0, 1, 3, 2), (2, 3, 5, 4), (4, 5, 7, 6), (6, 7, 9, 8), (3, 1, 11, 9, 7, 5), (8, 9, 11, 10), (10, 11, 1, 0), (0, 2, 4, 6, 8, 10)])
_uv = me_cylinder_004.uv_layers.new(name='UVMap')
_uv.uv.foreach_set('vector', [1.0, 0.5, 1.0, 1.0, 0.8333, 1.0, 0.8333, 0.5, 0.8333, 0.5, 0.8333, 1.0, 0.6667, 1.0, 0.6667, 0.5, 0.6667, 0.5, 0.6667, 1.0, 0.5, 1.0, 0.5, 0.5, 0.5, 0.5, 0.5, 1.0, 0.3333, 1.0, 0.3333, 0.5, 0.4578, 0.37, 0.25, 0.49, 0.04215, 0.37, 0.04215, 0.13, 0.25, 0.01, 0.4578, 0.13, 0.3333, 0.5, 0.3333, 1.0, 0.1667, 1.0, 0.1667, 0.5, 0.1667, 0.5, 0.1667, 1.0, -8.941e-08, 1.0, -8.941e-08, 0.5, 0.75, 0.49, 0.9578, 0.37, 0.9578, 0.13, 0.75, 0.01, 0.5422, 0.13, 0.5422, 0.37])
me_cylinder_004.use_remesh_fix_poles = True
me_cylinder_004.use_remesh_preserve_attributes = False
me_cylinder_004.use_mirror_vertex_groups = False
me_cylinder_004.update()
me_cylinder_008 = bpy.data.meshes.new('Cylinder.008')
me_cylinder_008.from_pydata([(0.0, 1.0, -1.0), (0.0, 1.0, 1.0), (0.866, 0.5, -1.0), (0.866, 0.5, 1.0), (0.866, -0.5, -1.0), (0.866, -0.5, 1.0), (-8.742e-08, -1.0, -1.0), (-8.742e-08, -1.0, 1.0), (-0.866, -0.5, -1.0), (-0.866, -0.5, 1.0), (-0.866, 0.5, -1.0), (-0.866, 0.5, 1.0)], [], [(0, 1, 3, 2), (2, 3, 5, 4), (4, 5, 7, 6), (6, 7, 9, 8), (3, 1, 11, 9, 7, 5), (8, 9, 11, 10), (10, 11, 1, 0), (0, 2, 4, 6, 8, 10)])
_uv = me_cylinder_008.uv_layers.new(name='UVMap')
_uv.uv.foreach_set('vector', [1.0, 0.5, 1.0, 1.0, 0.8333, 1.0, 0.8333, 0.5, 0.8333, 0.5, 0.8333, 1.0, 0.6667, 1.0, 0.6667, 0.5, 0.6667, 0.5, 0.6667, 1.0, 0.5, 1.0, 0.5, 0.5, 0.5, 0.5, 0.5, 1.0, 0.3333, 1.0, 0.3333, 0.5, 0.4578, 0.37, 0.25, 0.49, 0.04215, 0.37, 0.04215, 0.13, 0.25, 0.01, 0.4578, 0.13, 0.3333, 0.5, 0.3333, 1.0, 0.1667, 1.0, 0.1667, 0.5, 0.1667, 0.5, 0.1667, 1.0, -8.941e-08, 1.0, -8.941e-08, 0.5, 0.75, 0.49, 0.9578, 0.37, 0.9578, 0.13, 0.75, 0.01, 0.5422, 0.13, 0.5422, 0.37])
me_cylinder_008.use_remesh_fix_poles = True
me_cylinder_008.use_remesh_preserve_attributes = False
me_cylinder_008.use_mirror_vertex_groups = False
me_cylinder_008.update()
me_cube_010 = bpy.data.meshes.new('Cube.010')
me_cube_010.from_pydata([(-1.004, -0.9992, -1.0), (-1.0, -0.9748, 1.0), (-0.7387, 1.046, -1.0), (-0.7419, 1.021, 1.0), (0.7324, -1.018, -1.0), (0.7384, -0.9733, 1.0), (0.9941, 1.045, -1.0), (1.0, 1.0, 1.0), (-0.6322, 1.058, -1.021), (-0.6476, 1.021, 1.021), (-0.6244, -1.059, -1.021), (-0.6322, -1.021, 1.021), (-0.13, 0.9859, 0.9848), (-0.196, -1.001, -1.106), (-0.2444, 0.9959, -0.9785), (-0.1419, -0.9855, 1.106), (0.2249, 1.029, 1.029), (0.1812, -1.029, -1.029), (0.2157, 1.032, -1.035), (0.259, -1.029, 1.029), (0.6621, 0.9997, 1.018), (0.6288, -1.027, -1.02), (0.6453, 1.028, -1.018), (0.6288, -0.9997, 1.02)], [], [(0, 1, 3, 2), (22, 20, 7, 6), (6, 7, 5, 4), (10, 11, 1, 0), (22, 6, 4, 21), (9, 3, 1, 11), (12, 9, 11, 15), (2, 8, 10, 0), (13, 15, 11, 10), (2, 3, 9, 8), (17, 19, 15, 13), (16, 12, 15, 19), (8, 14, 13, 10), (8, 9, 12, 14), (20, 16, 19, 23), (21, 23, 19, 17), (14, 18, 17, 13), (14, 12, 16, 18), (4, 5, 23, 21), (7, 20, 23, 5), (18, 22, 21, 17), (18, 16, 20, 22)])
_uv = me_cube_010.uv_layers.new(name='UVMap')
_uv.uv.foreach_set('vector', [0.375, 0.0, 0.625, 0.0, 0.625, 0.25, 0.375, 0.25, 0.375, 0.4536, 0.625, 0.4536, 0.625, 0.5, 0.375, 0.5, 0.375, 0.5, 0.625, 0.5, 0.625, 0.75, 0.375, 0.75, 0.375, 0.954, 0.625, 0.954, 0.625, 1.0, 0.375, 1.0, 0.3286, 0.5, 0.375, 0.5, 0.375, 0.75, 0.3286, 0.75, 0.829, 0.5, 0.875, 0.5, 0.875, 0.75, 0.829, 0.75, 0.7681, 0.5, 0.829, 0.5, 0.829, 0.75, 0.7681, 0.75, 0.125, 0.5, 0.171, 0.5, 0.171, 0.75, 0.125, 0.75, 0.375, 0.8931, 0.625, 0.8931, 0.625, 0.954, 0.375, 0.954, 0.375, 0.25, 0.625, 0.25, 0.625, 0.296, 0.375, 0.296, 0.375, 0.8428, 0.625, 0.8428, 0.625, 0.8931, 0.375, 0.8931, 0.7178, 0.5, 0.7681, 0.5, 0.7681, 0.75, 0.7178, 0.75, 0.171, 0.5, 0.2319, 0.5, 0.2319, 0.75, 0.171, 0.75, 0.375, 0.296, 0.625, 0.296, 0.625, 0.3569, 0.375, 0.3569, 0.6714, 0.5, 0.7178, 0.5, 0.7178, 0.75, 0.6714, 0.75, 0.375, 0.7964, 0.625, 0.7964, 0.625, 0.8428, 0.375, 0.8428, 0.2319, 0.5, 0.2822, 0.5, 0.2822, 0.75, 0.2319, 0.75, 0.375, 0.3569, 0.625, 0.3569, 0.625, 0.4072, 0.375, 0.4072, 0.375, 0.75, 0.625, 0.75, 0.625, 0.7964, 0.375, 0.7964, 0.625, 0.5, 0.6714, 0.5, 0.6714, 0.75, 0.625, 0.75, 0.2822, 0.5, 0.3286, 0.5, 0.3286, 0.75, 0.2822, 0.75, 0.375, 0.4072, 0.625, 0.4072, 0.625, 0.4536, 0.375, 0.4536])
me_cube_010.use_remesh_fix_poles = True
me_cube_010.use_remesh_preserve_attributes = False
me_cube_010.use_mirror_vertex_groups = False
me_cube_010.update()
me_cube_009 = bpy.data.meshes.new('Cube.009')
me_cube_009.from_pydata([(-1.004, -0.9992, -1.0), (-1.0, -0.9748, 1.0), (-0.7387, 1.046, -1.0), (-0.7419, 1.021, 1.0), (0.7324, -1.018, -1.0), (0.7384, -0.9733, 1.0), (0.9941, 1.045, -1.0), (1.0, 1.0, 1.0), (-0.6323, 1.037, -1.0), (-0.6473, 1.0, 1.0), (-0.6246, -1.037, -1.0), (-0.6323, -1.0, 1.0), (-0.13, 0.9859, 0.9848), (-0.1943, -1.0, -1.038), (-0.1929, 0.9999, -0.9848), (-0.1436, -0.986, 1.038), (0.2244, 1.0, 1.0), (0.1819, -1.0, -1.0), (0.1653, 0.999, -1.0), (0.2576, -1.0, 1.0), (0.6621, 0.9997, 1.018), (0.6288, -1.027, -1.02), (0.6453, 1.028, -1.018), (0.6288, -0.9997, 1.02)], [], [(0, 1, 3, 2), (22, 20, 7, 6), (6, 7, 5, 4), (10, 11, 1, 0), (22, 6, 4, 21), (9, 3, 1, 11), (12, 9, 11, 15), (2, 8, 10, 0), (13, 15, 11, 10), (2, 3, 9, 8), (17, 19, 15, 13), (16, 12, 15, 19), (8, 14, 13, 10), (8, 9, 12, 14), (20, 16, 19, 23), (21, 23, 19, 17), (14, 18, 17, 13), (14, 12, 16, 18), (4, 5, 23, 21), (7, 20, 23, 5), (18, 22, 21, 17), (18, 16, 20, 22)])
_uv = me_cube_009.uv_layers.new(name='UVMap')
_uv.uv.foreach_set('vector', [0.375, 0.0, 0.625, 0.0, 0.625, 0.25, 0.375, 0.25, 0.375, 0.4536, 0.625, 0.4536, 0.625, 0.5, 0.375, 0.5, 0.375, 0.5, 0.625, 0.5, 0.625, 0.75, 0.375, 0.75, 0.375, 0.954, 0.625, 0.954, 0.625, 1.0, 0.375, 1.0, 0.3286, 0.5, 0.375, 0.5, 0.375, 0.75, 0.3286, 0.75, 0.829, 0.5, 0.875, 0.5, 0.875, 0.75, 0.829, 0.75, 0.7681, 0.5, 0.829, 0.5, 0.829, 0.75, 0.7681, 0.75, 0.125, 0.5, 0.171, 0.5, 0.171, 0.75, 0.125, 0.75, 0.375, 0.8931, 0.625, 0.8931, 0.625, 0.954, 0.375, 0.954, 0.375, 0.25, 0.625, 0.25, 0.625, 0.296, 0.375, 0.296, 0.375, 0.8428, 0.625, 0.8428, 0.625, 0.8931, 0.375, 0.8931, 0.7178, 0.5, 0.7681, 0.5, 0.7681, 0.75, 0.7178, 0.75, 0.171, 0.5, 0.2319, 0.5, 0.2319, 0.75, 0.171, 0.75, 0.375, 0.296, 0.625, 0.296, 0.625, 0.3569, 0.375, 0.3569, 0.6714, 0.5, 0.7178, 0.5, 0.7178, 0.75, 0.6714, 0.75, 0.375, 0.7964, 0.625, 0.7964, 0.625, 0.8428, 0.375, 0.8428, 0.2319, 0.5, 0.2822, 0.5, 0.2822, 0.75, 0.2319, 0.75, 0.375, 0.3569, 0.625, 0.3569, 0.625, 0.4072, 0.375, 0.4072, 0.375, 0.75, 0.625, 0.75, 0.625, 0.7964, 0.375, 0.7964, 0.625, 0.5, 0.6714, 0.5, 0.6714, 0.75, 0.625, 0.75, 0.2822, 0.5, 0.3286, 0.5, 0.3286, 0.75, 0.2822, 0.75, 0.375, 0.4072, 0.625, 0.4072, 0.625, 0.4536, 0.375, 0.4536])
me_cube_009.use_remesh_fix_poles = True
me_cube_009.use_remesh_preserve_attributes = False
me_cube_009.use_mirror_vertex_groups = False
me_cube_009.update()
me_cylinder_009 = bpy.data.meshes.new('Cylinder.009')
me_cylinder_009.from_pydata([(0.0, 1.0, -1.0), (0.0, 1.0, 1.0), (0.866, 0.5, -1.0), (0.866, 0.5, 1.0), (0.866, -0.5, -1.0), (0.866, -0.5, 1.0), (-8.742e-08, -1.0, -1.0), (-8.742e-08, -1.0, 1.0), (-0.866, -0.5, -1.0), (-0.866, -0.5, 1.0), (-0.866, 0.5, -1.0), (-0.866, 0.5, 1.0)], [], [(0, 1, 3, 2), (2, 3, 5, 4), (4, 5, 7, 6), (6, 7, 9, 8), (3, 1, 11, 9, 7, 5), (8, 9, 11, 10), (10, 11, 1, 0), (0, 2, 4, 6, 8, 10)])
_uv = me_cylinder_009.uv_layers.new(name='UVMap')
_uv.uv.foreach_set('vector', [1.0, 0.5, 1.0, 1.0, 0.8333, 1.0, 0.8333, 0.5, 0.8333, 0.5, 0.8333, 1.0, 0.6667, 1.0, 0.6667, 0.5, 0.6667, 0.5, 0.6667, 1.0, 0.5, 1.0, 0.5, 0.5, 0.5, 0.5, 0.5, 1.0, 0.3333, 1.0, 0.3333, 0.5, 0.4578, 0.37, 0.25, 0.49, 0.04215, 0.37, 0.04215, 0.13, 0.25, 0.01, 0.4578, 0.13, 0.3333, 0.5, 0.3333, 1.0, 0.1667, 1.0, 0.1667, 0.5, 0.1667, 0.5, 0.1667, 1.0, -8.941e-08, 1.0, -8.941e-08, 0.5, 0.75, 0.49, 0.9578, 0.37, 0.9578, 0.13, 0.75, 0.01, 0.5422, 0.13, 0.5422, 0.37])
me_cylinder_009.use_remesh_fix_poles = True
me_cylinder_009.use_remesh_preserve_attributes = False
me_cylinder_009.use_mirror_vertex_groups = False
me_cylinder_009.update()

# ---- objects
ob_cube = bpy.data.objects.new('Cube', me_cube_001)
ob_cube_001 = bpy.data.objects.new('Cube.001', me_cube_002)
ob_cube_002 = bpy.data.objects.new('Cube.002', me_cube_003)
ob_cube_003 = bpy.data.objects.new('Cube.003', me_cube_004)
ob_cube_004 = bpy.data.objects.new('Cube.004', me_cube_005)
ob_cube_005 = bpy.data.objects.new('Cube.005', me_cube_006)
ob_cube_006 = bpy.data.objects.new('Cube.006', me_cube_007)
ob_cube_007 = bpy.data.objects.new('Cube.007', me_cube_008)
ob_cylinder = bpy.data.objects.new('Cylinder', me_cylinder)
ob_cylinder_001 = bpy.data.objects.new('Cylinder.001', me_cylinder_001)
ob_cylinder_002 = bpy.data.objects.new('Cylinder.002', me_cylinder_002)
ob_cylinder_003 = bpy.data.objects.new('Cylinder.003', me_cylinder_003)
ob_cylinder_007 = bpy.data.objects.new('Cylinder.007', me_cylinder_007)
ob_cylinder_006 = bpy.data.objects.new('Cylinder.006', me_cylinder_006)
ob_cylinder_005 = bpy.data.objects.new('Cylinder.005', me_cylinder_005)
ob_cylinder_004 = bpy.data.objects.new('Cylinder.004', me_cylinder_004)
ob_cylinder_008 = bpy.data.objects.new('Cylinder.008', me_cylinder_008)
ob_cube_009 = bpy.data.objects.new('Cube.009', me_cube_010)
ob_cube_008 = bpy.data.objects.new('Cube.008', me_cube_009)
ob_cylinder_009 = bpy.data.objects.new('Cylinder.009', me_cylinder_009)

# ---- transforms, parenting, visibility, modifiers, constraints
ob_cube.location = (0.0, -0.1936, 0.0)
ob_cube.rotation_euler = (0.0, 0.0, 3.142)
ob_cube.scale = (2.008, 0.3296, -0.1104)
ob_cube.lineart.crease_threshold = 0.0
ob_cube_001.location = (0.0306, -0.8882, 0.0)
ob_cube_001.scale = (1.949, 0.3296, -0.1104)
ob_cube_001.lineart.crease_threshold = 0.0
ob_cube_002.location = (0.0, -1.581, -0.002401)
ob_cube_002.rotation_euler = (3.142, 3.142, 0.0)
ob_cube_002.scale = (2.008, 0.3296, -0.1054)
ob_cube_002.lineart.crease_threshold = 0.0
ob_cube_003.location = (-0.004391, -2.269, 0.0)
ob_cube_003.rotation_euler = (0.0, 3.142, 0.0)
ob_cube_003.scale = (1.996, 0.3296, -0.1104)
ob_cube_003.lineart.crease_threshold = 0.0
ob_cube_004.location = (-1.283, -1.215, -0.7992)
ob_cube_004.rotation_euler = (1.571, 1.007, 1.571)
ob_cube_004.scale = (0.9312, 0.1912, -0.09281)
ob_cube_004.lineart.crease_threshold = 0.0
ob_cube_005.location = (-1.355, -1.215, -0.7992)
ob_cube_005.rotation_euler = (1.571, 1.007, 4.712)
ob_cube_005.scale = (0.9312, 0.1912, -0.09281)
ob_cube_005.lineart.crease_threshold = 0.0
ob_cube_006.location = (0.5661, -1.191, -0.1416)
ob_cube_006.rotation_euler = (0.0, 0.0, 1.571)
ob_cube_006.scale = (0.9315, 0.1851, -0.03473)
ob_cube_006.lineart.crease_threshold = 0.0
ob_cube_007.location = (-0.556, -1.191, -0.1416)
ob_cube_007.rotation_euler = (0.0, 0.0, 1.571)
ob_cube_007.scale = (0.9315, 0.1851, -0.03473)
ob_cube_007.lineart.crease_threshold = 0.0
ob_cylinder.location = (1.093, -0.2125, 0.09577)
ob_cylinder.scale = (-0.04554, -0.04554, -0.02786)
ob_cylinder.lineart.crease_threshold = 0.0
ob_cylinder_001.location = (1.093, -0.8603, 0.09577)
ob_cylinder_001.scale = (-0.04554, -0.04554, -0.02786)
ob_cylinder_001.lineart.crease_threshold = 0.0
ob_cylinder_002.location = (1.093, -1.602, 0.09577)
ob_cylinder_002.scale = (-0.04554, -0.04554, -0.02786)
ob_cylinder_002.lineart.crease_threshold = 0.0
ob_cylinder_003.location = (1.093, -2.278, 0.09577)
ob_cylinder_003.scale = (-0.04554, -0.04554, -0.02786)
ob_cylinder_003.lineart.crease_threshold = 0.0
ob_cylinder_007.location = (-1.271, -0.2125, 0.09577)
ob_cylinder_007.scale = (-0.04554, -0.04554, -0.02786)
ob_cylinder_007.lineart.crease_threshold = 0.0
ob_cylinder_006.location = (-1.271, -0.8603, 0.09577)
ob_cylinder_006.scale = (-0.04554, -0.04554, -0.02786)
ob_cylinder_006.lineart.crease_threshold = 0.0
ob_cylinder_005.location = (-1.271, -1.602, 0.09577)
ob_cylinder_005.scale = (-0.04554, -0.04554, -0.02786)
ob_cylinder_005.lineart.crease_threshold = 0.0
ob_cylinder_004.location = (-1.271, -2.278, 0.09577)
ob_cylinder_004.scale = (-0.04554, -0.04554, -0.02786)
ob_cylinder_004.lineart.crease_threshold = 0.0
ob_cylinder_008.location = (-1.448, -1.217, -0.7979)
ob_cylinder_008.rotation_euler = (1.571, -0.0, 1.571)
ob_cylinder_008.scale = (-0.04554, -0.04554, -0.02786)
ob_cylinder_008.lineart.crease_threshold = 0.0
ob_cube_009.location = (1.4, -1.216, -0.7992)
ob_cube_009.rotation_euler = (1.571, 1.007, -1.571)
ob_cube_009.scale = (0.9312, 0.1912, -0.09281)
ob_cube_009.lineart.crease_threshold = 0.0
ob_cube_008.location = (1.472, -1.216, -0.7992)
ob_cube_008.rotation_euler = (1.571, 1.007, 1.571)
ob_cube_008.scale = (0.9312, 0.1912, -0.09281)
ob_cube_008.lineart.crease_threshold = 0.0
ob_cylinder_009.location = (1.565, -1.214, -0.7979)
ob_cylinder_009.rotation_euler = (1.571, 0.0, -1.571)
ob_cylinder_009.scale = (-0.04554, -0.04554, -0.02786)
ob_cylinder_009.lineart.crease_threshold = 0.0

# ---- collection membership
scene.collection.objects.link(ob_cube)
scene.collection.objects.link(ob_cube_001)
scene.collection.objects.link(ob_cube_002)
scene.collection.objects.link(ob_cube_003)
scene.collection.objects.link(ob_cube_004)
scene.collection.objects.link(ob_cube_005)
scene.collection.objects.link(ob_cube_006)
scene.collection.objects.link(ob_cube_007)
scene.collection.objects.link(ob_cylinder)
scene.collection.objects.link(ob_cylinder_001)
scene.collection.objects.link(ob_cylinder_002)
scene.collection.objects.link(ob_cylinder_003)
scene.collection.objects.link(ob_cylinder_007)
scene.collection.objects.link(ob_cylinder_006)
scene.collection.objects.link(ob_cylinder_005)
scene.collection.objects.link(ob_cylinder_004)
scene.collection.objects.link(ob_cylinder_008)
scene.collection.objects.link(ob_cube_009)
scene.collection.objects.link(ob_cube_008)
scene.collection.objects.link(ob_cylinder_009)

# ---- scene / render settings (as saved in the file)
scene.frame_start = 1; scene.frame_end = 250; scene.frame_set(1)
scene.render.engine = 'BLENDER_EEVEE_NEXT'
scene.cycles.use_denoising = False
scene.cycles.samples = 128
scene.cycles.sampling_pattern = 'TABULATED_SOBOL'
scene.cycles.use_adaptive_sampling = False
scene.cycles.use_light_tree = False
scene.view_settings.view_transform = 'Filmic'
bpy.context.view_layer.update()

# ---- added for rendering (the .blend has no active camera and no usable light): camera, sun
cam_auto = bpy.data.cameras.new('AutoCamera')
cam_auto.lens = 50.0
cam_auto.sensor_width = 36.0
cam_auto.clip_end = 1000.0
ob_auto_camera = bpy.data.objects.new('AutoCamera', cam_auto)
scene.collection.objects.link(ob_auto_camera)
ob_auto_camera.location = (4.82533, -7.01611, 3.0712)
ob_auto_camera.rotation_euler = (1.09748, -7.21219e-08, 0.694738)
scene.camera = ob_auto_camera
light_auto_sun = bpy.data.lights.new('AutoSun', 'SUN')
light_auto_sun.energy = 3.0
light_auto_sun.angle = 0.0523599
ob_auto_sun = bpy.data.objects.new('AutoSun', light_auto_sun)
scene.collection.objects.link(ob_auto_sun)
ob_auto_sun.rotation_euler = (0.872665, 0.174533, 0.523599)
bpy.context.view_layer.update()
